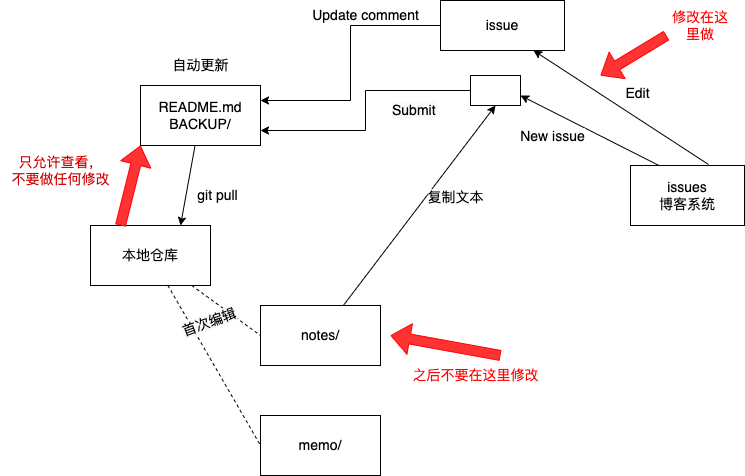

The diagram above was exported from draw.io. Its source (the exported page's mxGraphModel, read from the mxfile embedded in the PNG):
<mxGraphModel dx="760" dy="587" grid="1" gridSize="10" guides="1" tooltips="1" connect="1" arrows="1" fold="1" page="1" pageScale="1" pageWidth="827" pageHeight="1169" math="0" shadow="0">
  <root>
    <mxCell id="0" />
    <mxCell id="1" parent="0" />
    <mxCell id="GZxJXMN6P8nNysZ949tR-1" value="issues&lt;br&gt;博客系统" style="rounded=0;whiteSpace=wrap;html=1;" parent="1" vertex="1">
      <mxGeometry x="640" y="210" width="114" height="60" as="geometry" />
    </mxCell>
    <mxCell id="GZxJXMN6P8nNysZ949tR-11" style="rounded=0;orthogonalLoop=1;jettySize=auto;html=1;entryX=0.75;entryY=0;entryDx=0;entryDy=0;" parent="1" source="GZxJXMN6P8nNysZ949tR-2" target="GZxJXMN6P8nNysZ949tR-8" edge="1">
      <mxGeometry relative="1" as="geometry" />
    </mxCell>
    <mxCell id="GZxJXMN6P8nNysZ949tR-13" value="git pull" style="edgeLabel;html=1;align=center;verticalAlign=middle;resizable=0;points=[];" parent="GZxJXMN6P8nNysZ949tR-11" vertex="1" connectable="0">
      <mxGeometry x="0.0174" y="1" relative="1" as="geometry">
        <mxPoint x="28" y="9" as="offset" />
      </mxGeometry>
    </mxCell>
    <mxCell id="GZxJXMN6P8nNysZ949tR-2" value="README.md&lt;br&gt;BACKUP/" style="rounded=0;whiteSpace=wrap;html=1;" parent="1" vertex="1">
      <mxGeometry x="150" y="130" width="120" height="60" as="geometry" />
    </mxCell>
    <mxCell id="GZxJXMN6P8nNysZ949tR-4" value="" style="endArrow=classic;html=1;rounded=0;exitX=0.25;exitY=0;exitDx=0;exitDy=0;entryX=1;entryY=0.667;entryDx=0;entryDy=0;entryPerimeter=0;" parent="1" source="GZxJXMN6P8nNysZ949tR-1" target="jdS_ejBmWr8-9uA39pnz-7" edge="1">
      <mxGeometry width="50" height="50" relative="1" as="geometry">
        <mxPoint x="550" y="210" as="sourcePoint" />
        <mxPoint x="530" y="140" as="targetPoint" />
      </mxGeometry>
    </mxCell>
    <mxCell id="GZxJXMN6P8nNysZ949tR-5" value="New issue" style="edgeLabel;html=1;align=center;verticalAlign=middle;resizable=0;points=[];" parent="GZxJXMN6P8nNysZ949tR-4" vertex="1" connectable="0">
      <mxGeometry x="0.1396" y="-4" relative="1" as="geometry">
        <mxPoint x="-30" y="14" as="offset" />
      </mxGeometry>
    </mxCell>
    <mxCell id="GZxJXMN6P8nNysZ949tR-6" value="" style="endArrow=classic;html=1;rounded=0;entryX=0.75;entryY=1;entryDx=0;entryDy=0;exitX=0.684;exitY=-0.017;exitDx=0;exitDy=0;exitPerimeter=0;" parent="1" source="GZxJXMN6P8nNysZ949tR-1" target="3UUjiXpTxakYdHCo0_0l-3" edge="1">
      <mxGeometry width="50" height="50" relative="1" as="geometry">
        <mxPoint x="660.5" y="210" as="sourcePoint" />
        <mxPoint x="660" y="110" as="targetPoint" />
      </mxGeometry>
    </mxCell>
    <mxCell id="GZxJXMN6P8nNysZ949tR-7" value="Edit" style="edgeLabel;html=1;align=center;verticalAlign=middle;resizable=0;points=[];" parent="GZxJXMN6P8nNysZ949tR-6" vertex="1" connectable="0">
      <mxGeometry x="0.1396" y="-4" relative="1" as="geometry">
        <mxPoint x="26" y="-3" as="offset" />
      </mxGeometry>
    </mxCell>
    <mxCell id="GZxJXMN6P8nNysZ949tR-22" style="edgeStyle=none;rounded=0;orthogonalLoop=1;jettySize=auto;html=1;entryX=0;entryY=0.5;entryDx=0;entryDy=0;endArrow=none;endFill=0;dashed=1;" parent="1" source="GZxJXMN6P8nNysZ949tR-8" target="GZxJXMN6P8nNysZ949tR-21" edge="1">
      <mxGeometry relative="1" as="geometry" />
    </mxCell>
    <mxCell id="GZxJXMN6P8nNysZ949tR-25" style="edgeStyle=none;rounded=0;orthogonalLoop=1;jettySize=auto;html=1;entryX=0;entryY=0.5;entryDx=0;entryDy=0;dashed=1;startArrow=none;startFill=0;endArrow=none;endFill=0;" parent="1" source="GZxJXMN6P8nNysZ949tR-8" target="GZxJXMN6P8nNysZ949tR-24" edge="1">
      <mxGeometry relative="1" as="geometry" />
    </mxCell>
    <mxCell id="GZxJXMN6P8nNysZ949tR-8" value="本地仓库" style="rounded=0;whiteSpace=wrap;html=1;" parent="1" vertex="1">
      <mxGeometry x="100" y="270" width="120" height="60" as="geometry" />
    </mxCell>
    <mxCell id="GZxJXMN6P8nNysZ949tR-23" value="复制文本" style="edgeStyle=none;rounded=0;orthogonalLoop=1;jettySize=auto;html=1;entryX=0.5;entryY=1;entryDx=0;entryDy=0;" parent="1" source="GZxJXMN6P8nNysZ949tR-21" target="jdS_ejBmWr8-9uA39pnz-7" edge="1">
      <mxGeometry x="0.2282" y="-24" relative="1" as="geometry">
        <mxPoint x="490" y="150" as="targetPoint" />
        <mxPoint as="offset" />
      </mxGeometry>
    </mxCell>
    <mxCell id="GZxJXMN6P8nNysZ949tR-21" value="notes/" style="rounded=0;whiteSpace=wrap;html=1;" parent="1" vertex="1">
      <mxGeometry x="270" y="350" width="120" height="60" as="geometry" />
    </mxCell>
    <mxCell id="GZxJXMN6P8nNysZ949tR-24" value="memo/" style="rounded=0;whiteSpace=wrap;html=1;" parent="1" vertex="1">
      <mxGeometry x="270" y="460" width="120" height="60" as="geometry" />
    </mxCell>
    <mxCell id="GZxJXMN6P8nNysZ949tR-28" value="" style="shape=flexArrow;endArrow=classic;html=1;rounded=0;strokeColor=#FF0000;fillColor=#FF3333;exitX=0.25;exitY=0;exitDx=0;exitDy=0;entryX=0;entryY=1;entryDx=0;entryDy=0;endSize=6;startSize=2;sketch=0;startArrow=none;startFill=0;" parent="1" source="GZxJXMN6P8nNysZ949tR-8" target="GZxJXMN6P8nNysZ949tR-2" edge="1">
      <mxGeometry width="50" height="50" relative="1" as="geometry">
        <mxPoint x="280" y="70" as="sourcePoint" />
        <mxPoint x="230" y="130" as="targetPoint" />
      </mxGeometry>
    </mxCell>
    <mxCell id="GZxJXMN6P8nNysZ949tR-29" value="只允许查看，&lt;br&gt;不要做任何修改" style="text;html=1;align=center;verticalAlign=middle;resizable=0;points=[];autosize=1;strokeColor=none;fillColor=none;fontColor=#CC0000;" parent="1" vertex="1">
      <mxGeometry x="10" y="190" width="120" height="50" as="geometry" />
    </mxCell>
    <mxCell id="GZxJXMN6P8nNysZ949tR-30" value="&lt;span style=&quot;color: rgb(0, 0, 0); font-family: Helvetica; font-size: 12px; font-style: normal; font-variant-ligatures: normal; font-variant-caps: normal; font-weight: 400; letter-spacing: normal; orphans: 2; text-align: center; text-indent: 0px; text-transform: none; widows: 2; word-spacing: 0px; -webkit-text-stroke-width: 0px; background-color: rgb(248, 249, 250); text-decoration-thickness: initial; text-decoration-style: initial; text-decoration-color: initial; float: none; display: inline !important;&quot;&gt;首次编辑&lt;/span&gt;" style="text;whiteSpace=wrap;html=1;fontColor=#CC0000;rotation=-20;" parent="1" vertex="1">
      <mxGeometry x="190" y="350" width="69.83" height="40" as="geometry" />
    </mxCell>
    <mxCell id="jdS_ejBmWr8-9uA39pnz-10" style="edgeStyle=orthogonalEdgeStyle;rounded=0;sketch=0;orthogonalLoop=1;jettySize=auto;html=1;exitX=0;exitY=0.5;exitDx=0;exitDy=0;entryX=1;entryY=0.25;entryDx=0;entryDy=0;fontColor=#000000;startArrow=none;startFill=0;startSize=2;endSize=6;" parent="1" source="3UUjiXpTxakYdHCo0_0l-3" target="GZxJXMN6P8nNysZ949tR-2" edge="1">
      <mxGeometry relative="1" as="geometry" />
    </mxCell>
    <mxCell id="3UUjiXpTxakYdHCo0_0l-3" value="issue" style="rounded=0;whiteSpace=wrap;html=1;" parent="1" vertex="1">
      <mxGeometry x="450" y="45" width="124" height="50" as="geometry" />
    </mxCell>
    <mxCell id="jdS_ejBmWr8-9uA39pnz-1" value="" style="shape=flexArrow;endArrow=classic;html=1;rounded=0;strokeColor=#FF0000;fillColor=#FF3333;entryX=0;entryY=1;entryDx=0;entryDy=0;endSize=6;startSize=2;sketch=0;startArrow=none;startFill=0;" parent="1" edge="1">
      <mxGeometry width="50" height="50" relative="1" as="geometry">
        <mxPoint x="676" y="80" as="sourcePoint" />
        <mxPoint x="610" y="120" as="targetPoint" />
      </mxGeometry>
    </mxCell>
    <mxCell id="jdS_ejBmWr8-9uA39pnz-3" value="修改在这里做" style="text;html=1;strokeColor=none;fillColor=none;align=center;verticalAlign=middle;whiteSpace=wrap;rounded=0;fontColor=#FF0000;" parent="1" vertex="1">
      <mxGeometry x="680" y="55" width="60" height="30" as="geometry" />
    </mxCell>
    <mxCell id="jdS_ejBmWr8-9uA39pnz-4" value="&lt;font color=&quot;#000000&quot;&gt;Update comment&lt;br&gt;&lt;/font&gt;" style="text;html=1;align=center;verticalAlign=middle;resizable=0;points=[];autosize=1;strokeColor=none;fillColor=none;fontColor=#FF0000;" parent="1" vertex="1">
      <mxGeometry x="310" y="45" width="130" height="30" as="geometry" />
    </mxCell>
    <mxCell id="jdS_ejBmWr8-9uA39pnz-5" value="&lt;span style=&quot;color: rgb(0, 0, 0); font-family: Helvetica; font-size: 12px; font-style: normal; font-variant-ligatures: normal; font-variant-caps: normal; font-weight: 400; letter-spacing: normal; orphans: 2; text-align: center; text-indent: 0px; text-transform: none; widows: 2; word-spacing: 0px; -webkit-text-stroke-width: 0px; background-color: rgb(248, 249, 250); text-decoration-thickness: initial; text-decoration-style: initial; text-decoration-color: initial; float: none; display: inline !important;&quot;&gt;Submit&lt;/span&gt;" style="text;whiteSpace=wrap;html=1;fontColor=#000000;" parent="1" vertex="1">
      <mxGeometry x="400" y="140" width="50" height="30" as="geometry" />
    </mxCell>
    <mxCell id="jdS_ejBmWr8-9uA39pnz-9" style="edgeStyle=orthogonalEdgeStyle;rounded=0;sketch=0;orthogonalLoop=1;jettySize=auto;html=1;fontColor=#000000;startArrow=none;startFill=0;startSize=2;endSize=6;entryX=1;entryY=0.75;entryDx=0;entryDy=0;" parent="1" source="jdS_ejBmWr8-9uA39pnz-7" target="GZxJXMN6P8nNysZ949tR-2" edge="1">
      <mxGeometry relative="1" as="geometry">
        <mxPoint x="370" y="180" as="targetPoint" />
      </mxGeometry>
    </mxCell>
    <mxCell id="jdS_ejBmWr8-9uA39pnz-7" value="" style="whiteSpace=wrap;html=1;fontColor=#000000;" parent="1" vertex="1">
      <mxGeometry x="480" y="120" width="50" height="30" as="geometry" />
    </mxCell>
    <mxCell id="jdS_ejBmWr8-9uA39pnz-11" value="自动更新" style="text;html=1;align=center;verticalAlign=middle;resizable=0;points=[];autosize=1;strokeColor=none;fillColor=none;fontColor=#000000;" parent="1" vertex="1">
      <mxGeometry x="170" y="95" width="80" height="30" as="geometry" />
    </mxCell>
    <mxCell id="yDUe40b0CsghvaeBtd8B-1" value="" style="shape=flexArrow;endArrow=classic;html=1;rounded=0;strokeColor=#FF0000;fillColor=#FF3333;endSize=6;startSize=2;sketch=0;startArrow=none;startFill=0;" edge="1" parent="1">
      <mxGeometry width="50" height="50" relative="1" as="geometry">
        <mxPoint x="510" y="400" as="sourcePoint" />
        <mxPoint x="400" y="380" as="targetPoint" />
      </mxGeometry>
    </mxCell>
    <mxCell id="yDUe40b0CsghvaeBtd8B-2" value="之后不要在这里修改" style="edgeLabel;html=1;align=center;verticalAlign=middle;resizable=0;points=[];fontColor=#FF0000;" vertex="1" connectable="0" parent="yDUe40b0CsghvaeBtd8B-1">
      <mxGeometry relative="1" as="geometry">
        <mxPoint x="30" y="30" as="offset" />
      </mxGeometry>
    </mxCell>
  </root>
</mxGraphModel>